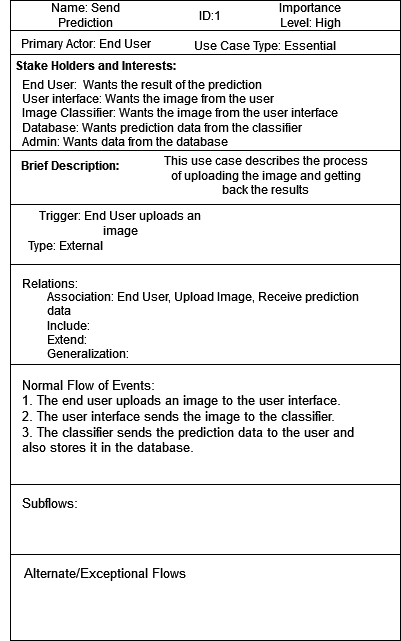

The diagram above was exported from draw.io. Its source (the exported page's mxGraphModel, read from the mxfile embedded in the PNG):
<mxGraphModel dx="1038" dy="564" grid="1" gridSize="10" guides="1" tooltips="1" connect="1" arrows="1" fold="1" page="1" pageScale="1" pageWidth="850" pageHeight="1100" math="0" shadow="0">
  <root>
    <mxCell id="0" />
    <mxCell id="1" parent="0" />
    <mxCell id="krV-yWspGMMC4LGmjhmF-4" value="" style="rounded=0;whiteSpace=wrap;html=1;" vertex="1" parent="1">
      <mxGeometry x="270" y="200" width="390" height="640" as="geometry" />
    </mxCell>
    <mxCell id="krV-yWspGMMC4LGmjhmF-5" value="" style="rounded=0;whiteSpace=wrap;html=1;" vertex="1" parent="1">
      <mxGeometry x="270" y="200" width="390" height="30" as="geometry" />
    </mxCell>
    <mxCell id="krV-yWspGMMC4LGmjhmF-6" value="Name: Send Prediction" style="text;html=1;strokeColor=none;fillColor=none;align=center;verticalAlign=middle;whiteSpace=wrap;rounded=0;" vertex="1" parent="1">
      <mxGeometry x="290" y="200" width="110" height="30" as="geometry" />
    </mxCell>
    <mxCell id="krV-yWspGMMC4LGmjhmF-7" value="ID:1" style="text;html=1;strokeColor=none;fillColor=none;align=center;verticalAlign=middle;whiteSpace=wrap;rounded=0;" vertex="1" parent="1">
      <mxGeometry x="440" y="200" width="60" height="30" as="geometry" />
    </mxCell>
    <mxCell id="krV-yWspGMMC4LGmjhmF-10" value="Importance Level: High" style="text;html=1;strokeColor=none;fillColor=none;align=center;verticalAlign=middle;whiteSpace=wrap;rounded=0;" vertex="1" parent="1">
      <mxGeometry x="540" y="200" width="60" height="30" as="geometry" />
    </mxCell>
    <mxCell id="krV-yWspGMMC4LGmjhmF-11" value="" style="line;strokeWidth=1;fillColor=none;align=left;verticalAlign=middle;spacingTop=-1;spacingLeft=3;spacingRight=3;rotatable=0;labelPosition=right;points=[];portConstraint=eastwest;" vertex="1" parent="1">
      <mxGeometry x="270" y="250" width="390" height="8" as="geometry" />
    </mxCell>
    <mxCell id="krV-yWspGMMC4LGmjhmF-12" value="Primary Actor: End User" style="text;html=1;strokeColor=none;fillColor=none;align=center;verticalAlign=middle;whiteSpace=wrap;rounded=0;" vertex="1" parent="1">
      <mxGeometry x="267.5" y="228" width="155" height="30" as="geometry" />
    </mxCell>
    <mxCell id="krV-yWspGMMC4LGmjhmF-13" value="Use Case Type: Essential" style="text;html=1;strokeColor=none;fillColor=none;align=center;verticalAlign=middle;whiteSpace=wrap;rounded=0;" vertex="1" parent="1">
      <mxGeometry x="440" y="230" width="170" height="30" as="geometry" />
    </mxCell>
    <mxCell id="krV-yWspGMMC4LGmjhmF-14" value="" style="line;strokeWidth=1;fillColor=none;align=left;verticalAlign=middle;spacingTop=-1;spacingLeft=3;spacingRight=3;rotatable=0;labelPosition=right;points=[];portConstraint=eastwest;" vertex="1" parent="1">
      <mxGeometry x="270" y="300" width="390" height="100" as="geometry" />
    </mxCell>
    <mxCell id="krV-yWspGMMC4LGmjhmF-15" value="&lt;b&gt;Stake Holders and Interests:&lt;/b&gt;" style="text;html=1;strokeColor=none;fillColor=none;align=center;verticalAlign=middle;whiteSpace=wrap;rounded=0;" vertex="1" parent="1">
      <mxGeometry x="260" y="250" width="190" height="30" as="geometry" />
    </mxCell>
    <mxCell id="krV-yWspGMMC4LGmjhmF-16" value="&lt;div&gt;End User:&amp;nbsp; Wants the result of the prediction&lt;/div&gt;&lt;div&gt;User interface: Wants the image from the user &lt;br&gt;&lt;/div&gt;&lt;div&gt;Image Classifier: Wants the image from the user interface&lt;br&gt;&lt;/div&gt;&lt;div&gt;Database: Wants prediction data from the classifier&lt;/div&gt;&lt;div&gt;Admin: Wants data from the database&lt;br&gt;&lt;/div&gt;&lt;div&gt;&lt;br&gt;&lt;/div&gt;" style="text;html=1;strokeColor=none;fillColor=none;align=left;verticalAlign=middle;whiteSpace=wrap;rounded=0;" vertex="1" parent="1">
      <mxGeometry x="280" y="300" width="330" height="40" as="geometry" />
    </mxCell>
    <mxCell id="krV-yWspGMMC4LGmjhmF-17" value="&lt;b&gt;Brief Description:&lt;/b&gt;" style="text;html=1;strokeColor=none;fillColor=none;align=center;verticalAlign=middle;whiteSpace=wrap;rounded=0;" vertex="1" parent="1">
      <mxGeometry x="270" y="350" width="120" height="30" as="geometry" />
    </mxCell>
    <mxCell id="krV-yWspGMMC4LGmjhmF-18" value="This use case describes the process of uploading the image and getting back the results" style="text;html=1;strokeColor=none;fillColor=none;align=center;verticalAlign=middle;whiteSpace=wrap;rounded=0;" vertex="1" parent="1">
      <mxGeometry x="417.5" y="360" width="215" height="30" as="geometry" />
    </mxCell>
    <mxCell id="krV-yWspGMMC4LGmjhmF-19" value="" style="line;strokeWidth=1;fillColor=none;align=left;verticalAlign=middle;spacingTop=-1;spacingLeft=3;spacingRight=3;rotatable=0;labelPosition=right;points=[];portConstraint=eastwest;" vertex="1" parent="1">
      <mxGeometry x="270" y="400" width="390" height="8" as="geometry" />
    </mxCell>
    <mxCell id="krV-yWspGMMC4LGmjhmF-20" value="Trigger: End User uploads an image" style="text;html=1;strokeColor=none;fillColor=none;align=center;verticalAlign=middle;whiteSpace=wrap;rounded=0;" vertex="1" parent="1">
      <mxGeometry x="280" y="408" width="200" height="30" as="geometry" />
    </mxCell>
    <mxCell id="krV-yWspGMMC4LGmjhmF-21" value="Type: External" style="text;html=1;strokeColor=none;fillColor=none;align=center;verticalAlign=middle;whiteSpace=wrap;rounded=0;" vertex="1" parent="1">
      <mxGeometry x="280" y="430" width="90" height="30" as="geometry" />
    </mxCell>
    <mxCell id="krV-yWspGMMC4LGmjhmF-22" value="" style="line;strokeWidth=1;fillColor=none;align=left;verticalAlign=middle;spacingTop=-1;spacingLeft=3;spacingRight=3;rotatable=0;labelPosition=right;points=[];portConstraint=eastwest;" vertex="1" parent="1">
      <mxGeometry x="270" y="460" width="390" height="8" as="geometry" />
    </mxCell>
    <mxCell id="krV-yWspGMMC4LGmjhmF-23" value="Relations:" style="text;html=1;strokeColor=none;fillColor=none;align=center;verticalAlign=middle;whiteSpace=wrap;rounded=0;" vertex="1" parent="1">
      <mxGeometry x="280" y="468" width="60" height="30" as="geometry" />
    </mxCell>
    <mxCell id="krV-yWspGMMC4LGmjhmF-24" value="&lt;div&gt;Association: End User, Upload Image, Receive prediction data&lt;/div&gt;&lt;div&gt;Include: &lt;br&gt;&lt;/div&gt;&lt;div&gt;Extend:&lt;/div&gt;&lt;div&gt;Generalization:&lt;br&gt;&lt;/div&gt;" style="text;html=1;strokeColor=none;fillColor=none;align=left;verticalAlign=middle;whiteSpace=wrap;rounded=0;" vertex="1" parent="1">
      <mxGeometry x="305" y="510" width="335" height="30" as="geometry" />
    </mxCell>
    <mxCell id="krV-yWspGMMC4LGmjhmF-25" value="" style="line;strokeWidth=1;fillColor=none;align=left;verticalAlign=middle;spacingTop=-1;spacingLeft=3;spacingRight=3;rotatable=0;labelPosition=right;points=[];portConstraint=eastwest;fontSize=13;" vertex="1" parent="1">
      <mxGeometry x="270" y="560" width="390" height="8" as="geometry" />
    </mxCell>
    <mxCell id="krV-yWspGMMC4LGmjhmF-27" value="&lt;div&gt;Normal Flow of Events:&lt;/div&gt;&lt;div&gt;1. The end user uploads an image to the user interface.&lt;/div&gt;&lt;div&gt;2. The user interface sends the image to the classifier.&lt;/div&gt;&lt;div&gt;3. The classifier sends the prediction data to the user and also stores it in the database.&lt;br&gt;&lt;/div&gt;" style="text;html=1;strokeColor=none;fillColor=none;align=left;verticalAlign=middle;whiteSpace=wrap;rounded=0;fontSize=13;" vertex="1" parent="1">
      <mxGeometry x="280" y="600" width="350" height="32" as="geometry" />
    </mxCell>
    <mxCell id="krV-yWspGMMC4LGmjhmF-29" value="" style="line;strokeWidth=1;fillColor=none;align=left;verticalAlign=middle;spacingTop=-1;spacingLeft=3;spacingRight=3;rotatable=0;labelPosition=right;points=[];portConstraint=eastwest;fontSize=13;" vertex="1" parent="1">
      <mxGeometry x="270" y="680" width="390" height="8" as="geometry" />
    </mxCell>
    <mxCell id="krV-yWspGMMC4LGmjhmF-30" value="Subflows:" style="text;html=1;strokeColor=none;fillColor=none;align=center;verticalAlign=middle;whiteSpace=wrap;rounded=0;fontSize=13;" vertex="1" parent="1">
      <mxGeometry x="280" y="688" width="60" height="30" as="geometry" />
    </mxCell>
    <mxCell id="krV-yWspGMMC4LGmjhmF-31" value="" style="line;strokeWidth=1;fillColor=none;align=left;verticalAlign=middle;spacingTop=-1;spacingLeft=3;spacingRight=3;rotatable=0;labelPosition=right;points=[];portConstraint=eastwest;fontSize=13;" vertex="1" parent="1">
      <mxGeometry x="270" y="750" width="390" height="8" as="geometry" />
    </mxCell>
    <mxCell id="krV-yWspGMMC4LGmjhmF-32" value="Alternate/Exceptional Flows" style="text;html=1;strokeColor=none;fillColor=none;align=center;verticalAlign=middle;whiteSpace=wrap;rounded=0;fontSize=13;" vertex="1" parent="1">
      <mxGeometry x="280" y="758" width="170" height="30" as="geometry" />
    </mxCell>
  </root>
</mxGraphModel>